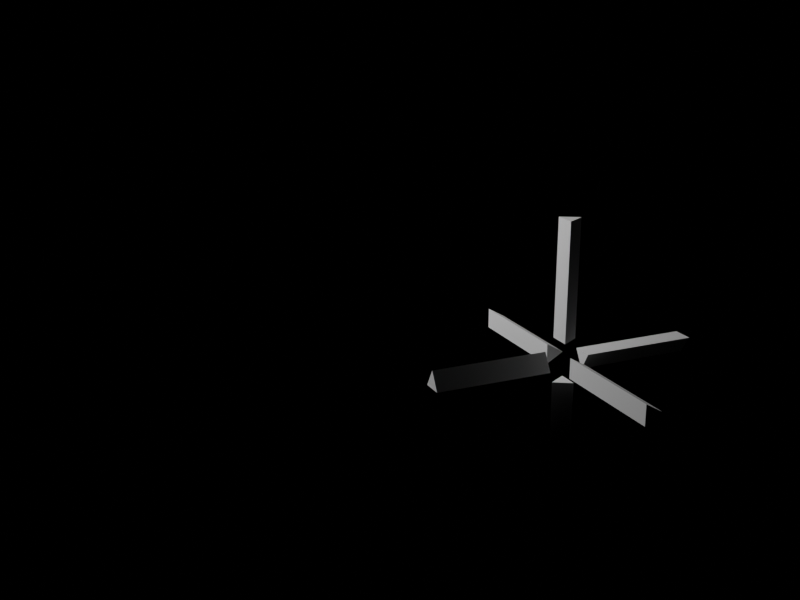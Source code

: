 # Source: six_sided_face_objects.blend  (saved by Blender 4.5.90; exported with 4.5.12 LTS)
import bpy
from mathutils import Matrix  # noqa: F401  (used for matrix-valued properties, if any)

bpy.ops.wm.read_factory_settings(use_empty=True)
scene = bpy.context.scene
scene.name = 'Scene'

# ---- collections
col_collection = bpy.data.collections.new('Collection'); scene.collection.children.link(col_collection)
col_lights_and_camera = bpy.data.collections.new('lights and camera'); scene.collection.children.link(col_lights_and_camera)
col_6_sided_face_objects = bpy.data.collections.new('6_SIDED_FACE_OBJECTS'); col_lights_and_camera.children.link(col_6_sided_face_objects)

# ---- world
world_world = bpy.data.worlds.new('World'); scene.world = world_world
world_world.use_nodes = True; world_world.node_tree.nodes.clear()
_N = world_world.node_tree.nodes; _L = world_world.node_tree.links
n0 = _N.new('ShaderNodeOutputWorld'); n0.name = 'World Output'; n0.location = (300, 300)
n1 = _N.new('ShaderNodeBackground'); n1.name = 'Background'; n1.location = (10, 300)
n1.inputs[0].default_value = (0.0, 0.0, 0.0, 1.0)
_L.new(n1.outputs[0], n0.inputs[0])
n0.is_active_output = True
world_world.color = (0.05088, 0.05088, 0.05088)
world_world.use_sun_shadow = False
world_world.sun_shadow_jitter_overblur = 0.0

# ---- cameras
cam_camera = bpy.data.cameras.new('Camera')

# ---- lights
light_point = bpy.data.lights.new('Point', 'POINT')
light_point.energy = 500.0

# ---- meshes
me_solid_012 = bpy.data.meshes.new('Solid.012')
me_solid_012.from_pydata([(0.1, 0.0, 1.174), (-0.05, 0.0866, 1.174), (-0.05, -0.0866, 1.174), (0.1, 0.0, 0.174), (-0.05, 0.0866, 0.174), (-0.05, -0.0866, 0.174)], [], [(0, 1, 2), (0, 3, 4, 1), (1, 4, 5, 2), (2, 5, 3, 0), (5, 4, 3)])
me_solid_012.materials.append(None)
me_solid_012.update()
me_solid_005 = bpy.data.meshes.new('Solid.005')
me_solid_005.from_pydata([(0.1, 1.174, 3.423e-08), (-0.05, 1.174, -0.0866), (-0.05, 1.174, 0.0866), (0.1, 0.174, 0.0), (-0.05, 0.174, -0.0866), (-0.05, 0.174, 0.0866)], [], [(0, 3, 4, 1), (0, 1, 2), (2, 5, 3, 0), (5, 4, 3), (1, 4, 5, 2)])
me_solid_005.materials.append(None)
me_solid_005.update()
me_solid_006 = bpy.data.meshes.new('Solid.006')
me_solid_006.from_pydata([(1.174, 0.0, -0.1), (1.174, 0.0866, 0.05), (1.174, -0.0866, 0.05), (0.174, 0.0, -0.1), (0.174, 0.0866, 0.05), (0.174, -0.0866, 0.05)], [], [(0, 3, 4, 1), (0, 1, 2), (2, 5, 3, 0), (5, 4, 3), (1, 4, 5, 2)])
me_solid_006.materials.append(None)
me_solid_006.update()
me_solid_007 = bpy.data.meshes.new('Solid.007')
me_solid_007.from_pydata([(-1.174, 0.0, 0.1), (-1.174, 0.0866, -0.05), (-1.174, -0.0866, -0.05), (-0.174, 0.0, 0.1), (-0.174, 0.0866, -0.05), (-0.174, -0.0866, -0.05)], [], [(0, 3, 4, 1), (0, 1, 2), (2, 5, 3, 0), (5, 4, 3), (1, 4, 5, 2)])
me_solid_007.materials.append(None)
me_solid_007.update()
me_solid_008 = bpy.data.meshes.new('Solid.008')
me_solid_008.from_pydata([(0.1, -1.174, 3.423e-08), (-0.05, -1.174, 0.0866), (-0.05, -1.174, -0.0866), (0.1, -0.174, 0.0), (-0.05, -0.174, 0.0866), (-0.05, -0.174, -0.0866)], [], [(0, 3, 4, 1), (0, 1, 2), (2, 5, 3, 0), (5, 4, 3), (1, 4, 5, 2)])
me_solid_008.materials.append(None)
me_solid_008.update()
me_solid_009 = bpy.data.meshes.new('Solid.009')
me_solid_009.from_pydata([(-0.1, 0.0, -1.174), (0.05, 0.0866, -1.174), (0.05, -0.0866, -1.174), (-0.1, 0.0, -0.174), (0.05, 0.0866, -0.174), (0.05, -0.0866, -0.174)], [], [(0, 3, 4, 1), (0, 1, 2), (2, 5, 3, 0), (5, 4, 3), (1, 4, 5, 2)])
me_solid_009.materials.append(None)
me_solid_009.update()

# ---- objects
ob_camera_noimp = bpy.data.objects.new('Camera-noimp', cam_camera)
ob_point_noimp = bpy.data.objects.new('Point-noimp', light_point)
ob_6_sided_flat = bpy.data.objects.new('6_sided_flat', me_solid_012)
ob_6_sided_flat_001 = bpy.data.objects.new('6_sided_flat.001', me_solid_005)
ob_6_sided_flat_002 = bpy.data.objects.new('6_sided_flat.002', me_solid_006)
ob_6_sided_flat_003 = bpy.data.objects.new('6_sided_flat.003', me_solid_007)
ob_6_sided_flat_004 = bpy.data.objects.new('6_sided_flat.004', me_solid_008)
ob_6_sided_flat_005 = bpy.data.objects.new('6_sided_flat.005', me_solid_009)

# ---- transforms, parenting, visibility, modifiers, constraints
ob_camera_noimp.location = (-4.607, -7.108, 3.226)
ob_camera_noimp.rotation_euler = (1.257, 3.047e-06, -6.702)
ob_point_noimp.location = (-2.438, 2.423, 2.894)
ob_6_sided_flat.location = (0.0, 0.0, 0.0)
ob_6_sided_flat_001.location = (0.0, 0.0, 0.0)
ob_6_sided_flat_002.location = (0.0, 0.0, 0.0)
ob_6_sided_flat_003.location = (0.0, 0.0, 0.0)
ob_6_sided_flat_004.location = (0.0, 0.0, 0.0)
ob_6_sided_flat_005.location = (0.0, 0.0, 0.0)

# ---- collection membership
col_lights_and_camera.objects.link(ob_camera_noimp)
col_lights_and_camera.objects.link(ob_point_noimp)
col_6_sided_face_objects.objects.link(ob_6_sided_flat)
col_6_sided_face_objects.objects.link(ob_6_sided_flat_001)
col_6_sided_face_objects.objects.link(ob_6_sided_flat_002)
col_6_sided_face_objects.objects.link(ob_6_sided_flat_003)
col_6_sided_face_objects.objects.link(ob_6_sided_flat_004)
col_6_sided_face_objects.objects.link(ob_6_sided_flat_005)

# ---- scene / render settings (as saved in the file)
scene.camera = ob_camera_noimp
scene.frame_start = 0; scene.frame_end = 250; scene.frame_set(0)
scene.render.engine = 'CYCLES'
scene.render.resolution_x = 800
scene.render.resolution_y = 600
scene.render.film_transparent = True
scene.cycles.shading_system = True
scene.cycles.samples = 180
scene.eevee.ray_tracing_options.trace_max_roughness = 0.0
scene.view_settings.look = 'Very High Contrast'
scene.view_settings.view_transform = 'Filmic'
bpy.context.view_layer.update()
